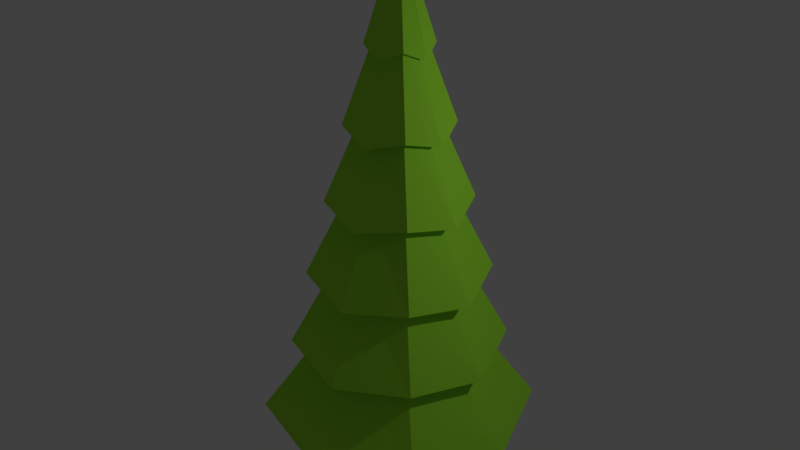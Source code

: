 # Source: Sapin.blend  (saved by Blender 2.78.0; exported with 4.5.12 LTS)
import bpy
from mathutils import Matrix  # noqa: F401  (used for matrix-valued properties, if any)

bpy.ops.wm.read_factory_settings(use_empty=True)
scene = bpy.context.scene
scene.name = 'Scene'

# ---- collections
col_collection_1 = bpy.data.collections.new('Collection 1'); scene.collection.children.link(col_collection_1)

# ---- materials (node trees are filled in below, after node groups)
mat_material_001 = bpy.data.materials.new('Material.001')
mat_material_001.alpha_threshold = 0.0
mat_material_001.diffuse_color = (0.04794, 0.1352, 0.01394, 1.0)
mat_material_001.roughness = 0.5
mat_material_002 = bpy.data.materials.new('Material.002')
mat_material_002.alpha_threshold = 0.0
mat_material_002.diffuse_color = (0.1424, 0.08637, 0.03657, 1.0)
mat_material_002.roughness = 0.5

# ---- material node trees
mat_material_001.use_nodes = True; mat_material_001.node_tree.nodes.clear()
_N = mat_material_001.node_tree.nodes; _L = mat_material_001.node_tree.links
n0 = _N.new('ShaderNodeOutputMaterial'); n0.name = 'Material Output'; n0.location = (300, 300)
n1 = _N.new('ShaderNodeBsdfDiffuse'); n1.name = 'Diffuse BSDF'; n1.location = (10, 300)
n1.inputs[0].default_value = (0.3478, 0.8, 0.04212, 1.0)
_L.new(n1.outputs[0], n0.inputs[0])
n0.is_active_output = True
mat_material_002.use_nodes = True; mat_material_002.node_tree.nodes.clear()
_N = mat_material_002.node_tree.nodes; _L = mat_material_002.node_tree.links
n0 = _N.new('ShaderNodeOutputMaterial'); n0.name = 'Material Output'; n0.location = (300, 300)
n1 = _N.new('ShaderNodeBsdfDiffuse'); n1.name = 'Diffuse BSDF'; n1.location = (10, 300)
n1.inputs[0].default_value = (0.8, 0.5041, 0.1673, 1.0)
_L.new(n1.outputs[0], n0.inputs[0])
n0.is_active_output = True

# ---- world
world_world = bpy.data.worlds.new('World'); scene.world = world_world
world_world.color = (0.05088, 0.05088, 0.05088)
world_world.use_sun_shadow = False
world_world.sun_shadow_jitter_overblur = 0.0
world_world.cycles.sampling_method = 'MANUAL'

# ---- lights
light_lamp = bpy.data.lights.new('Lamp', 'POINT')
light_lamp.transmission_factor = 0.0
light_lamp.cutoff_distance = 30.0
light_lamp.energy = 100.0
light_lamp.shadow_buffer_clip_start = 1.001
light_lamp.shadow_soft_size = 0.1
light_lamp.shadow_maximum_resolution = 0.006
light_lamp.use_absolute_resolution = True

# ---- meshes
me_cylinder = bpy.data.meshes.new('Cylinder')
me_cylinder.from_pydata([(1.512e-09, 1.017, -1.143), (-1.164e-08, 0.05163, 4.885), (0.7721, 0.7721, -1.0), (0.0365, 0.0365, 4.885), (1.017, -4.712e-08, -1.143), (0.05163, 1.004e-08, 4.885), (0.7721, -0.7721, -1.0), (0.0365, -0.0365, 4.885), (-8.738e-08, -1.017, -1.143), (-1.615e-08, -0.05163, 4.885), (-0.7721, -0.7721, -1.0), (-0.0365, -0.0365, 4.885), (-1.017, 9.455e-09, -1.143), (-0.05163, 1.291e-08, 4.885), (-0.7721, 0.7721, -1.0), (-0.0365, 0.0365, 4.885), (-3.589e-10, 0.8626, -0.1624), (-2.23e-09, 0.7084, 0.8184), (-4.101e-09, 0.5541, 1.799), (-5.972e-09, 0.3999, 2.78), (-7.843e-09, 0.2457, 3.761), (0.1866, 0.1866, 3.904), (0.3037, 0.3037, 2.923), (0.4208, 0.4208, 1.943), (0.5379, 0.5379, 0.9617), (0.655, 0.655, -0.01914), (0.2457, -4.957e-09, 3.761), (0.3999, -1.339e-08, 2.78), (0.5541, -2.182e-08, 1.799), (0.7084, -3.025e-08, 0.8184), (0.8626, -3.869e-08, -0.1624), (0.1866, -0.1866, 3.904), (0.3037, -0.3037, 2.923), (0.4208, -0.4208, 1.943), (0.5379, -0.5379, 0.9617), (0.655, -0.655, -0.01914), (-2.932e-08, -0.2457, 3.761), (-4.093e-08, -0.3999, 2.78), (-5.255e-08, -0.5541, 1.799), (-6.416e-08, -0.7084, 0.8184), (-7.577e-08, -0.8626, -0.1624), (-0.1866, -0.1866, 3.904), (-0.3037, -0.3037, 2.923), (-0.4208, -0.4208, 1.943), (-0.5379, -0.5379, 0.9617), (-0.655, -0.655, -0.01914), (-0.2457, 8.711e-09, 3.761), (-0.3999, 8.86e-09, 2.78), (-0.5541, 9.009e-09, 1.799), (-0.7084, 9.158e-09, 0.8184), (-0.8626, 9.306e-09, -0.1624), (-0.1866, 0.1866, 3.904), (-0.3037, 0.3037, 2.923), (-0.4208, 0.4208, 1.943), (-0.5379, 0.5379, 0.9617), (-0.655, 0.655, -0.01914), (2.315e-09, 0.3911, 3.585), (0.297, 0.297, 3.729), (0.3911, -1.416e-08, 3.585), (0.297, -0.297, 3.729), (-3.187e-08, -0.3911, 3.585), (-0.297, -0.297, 3.729), (-0.3911, 7.601e-09, 3.585), (-0.297, 0.297, 3.729), (7.658e-09, 0.6388, 2.605), (0.485, 0.485, 2.748), (0.6388, -2.658e-08, 2.605), (0.485, -0.485, 2.748), (-4.818e-08, -0.6388, 2.605), (-0.485, -0.485, 2.748), (-0.6388, 8.96e-09, 2.605), (-0.485, 0.485, 2.748), (9.699e-09, 0.8638, 1.624), (0.656, 0.656, 1.767), (0.8638, -3.464e-08, 1.624), (0.656, -0.656, 1.767), (-6.582e-08, -0.8638, 1.624), (-0.656, -0.656, 1.767), (-0.8638, 1.342e-08, 1.624), (-0.656, 0.656, 1.767), (1.649e-08, 1.097, 0.6428), (0.8329, 0.8329, 0.7861), (1.097, -4.538e-08, 0.6428), (0.8329, -0.8329, 0.7861), (-7.94e-08, -1.097, 0.6428), (-0.8329, -0.8329, 0.7861), (-1.097, 1.565e-08, 0.6428), (-0.8329, 0.8329, 0.7861), (1.416e-08, 1.303, -0.338), (0.9894, 0.9894, -0.1947), (1.303, -6.094e-08, -0.338), (0.9894, -0.9894, -0.1947), (-9.975e-08, -1.303, -0.338), (-0.9894, -0.9894, -0.1947), (-1.303, 1.155e-08, -0.338), (-0.9894, 0.9894, -0.1947), (1.264, 1.264, -1.176), (1.664, -8.508e-08, -1.319), (1.264, -1.264, -1.176), (-1.392e-07, -1.664, -1.319), (-1.264, -1.264, -1.176), (-1.664, 7.528e-09, -1.319), (-1.264, 1.264, -1.176), (6.337e-09, 1.664, -1.319), (0.1664, 0.1664, -1.514), (-3.638e-08, 0.2354, -1.514), (-3.483e-08, 0.2829, -2.087), (-3.483e-08, 0.2829, -0.9421), (0.2, 0.2, -2.087), (0.2, 0.2, -0.9421), (0.2829, -7.184e-09, -2.087), (0.2829, -7.184e-09, -0.9421), (0.2, -0.2, -2.087), (0.2, -0.2, -0.9421), (-5.956e-08, -0.2829, -2.087), (-5.956e-08, -0.2829, -0.9421), (-0.2, -0.2, -2.087), (-0.2, -0.2, -0.9421), (-0.2829, 8.556e-09, -2.087), (-0.2829, 8.556e-09, -0.9421), (-0.2, 0.2, -2.087), (-0.2, 0.2, -0.9421), (0.2354, -5.68e-09, -1.514), (0.1664, -0.1664, -1.514), (-5.696e-08, -0.2354, -1.514), (-0.1664, -0.1664, -1.514), (-0.2354, 7.415e-09, -1.514), (-0.1664, 0.1664, -1.514)], [], [(56, 1, 3, 57), (57, 3, 5, 58), (58, 5, 7, 59), (59, 7, 9, 60), (60, 9, 11, 61), (61, 11, 13, 62), (3, 1, 15, 13, 11, 9, 7, 5), (62, 13, 15, 63), (63, 15, 1, 56), (0, 2, 4, 6, 8, 10, 12, 14), (102, 55, 16, 103), (95, 54, 17, 88), (87, 53, 18, 80), (79, 52, 19, 72), (71, 51, 20, 64), (101, 50, 55, 102), (94, 49, 54, 95), (86, 48, 53, 87), (78, 47, 52, 79), (70, 46, 51, 71), (100, 45, 50, 101), (93, 44, 49, 94), (85, 43, 48, 86), (77, 42, 47, 78), (69, 41, 46, 70), (99, 40, 45, 100), (92, 39, 44, 93), (84, 38, 43, 85), (76, 37, 42, 77), (68, 36, 41, 69), (98, 35, 40, 99), (91, 34, 39, 92), (83, 33, 38, 84), (75, 32, 37, 76), (67, 31, 36, 68), (97, 30, 35, 98), (90, 29, 34, 91), (82, 28, 33, 83), (74, 27, 32, 75), (66, 26, 31, 67), (96, 25, 30, 97), (89, 24, 29, 90), (81, 23, 28, 82), (73, 22, 27, 74), (65, 21, 26, 66), (103, 16, 25, 96), (88, 17, 24, 89), (80, 18, 23, 81), (72, 19, 22, 73), (64, 20, 21, 65), (51, 63, 56, 20), (46, 62, 63, 51), (41, 61, 62, 46), (36, 60, 61, 41), (31, 59, 60, 36), (26, 58, 59, 31), (21, 57, 58, 26), (20, 56, 57, 21), (19, 64, 65, 22), (22, 65, 66, 27), (27, 66, 67, 32), (32, 67, 68, 37), (37, 68, 69, 42), (42, 69, 70, 47), (47, 70, 71, 52), (52, 71, 64, 19), (18, 72, 73, 23), (23, 73, 74, 28), (28, 74, 75, 33), (33, 75, 76, 38), (38, 76, 77, 43), (43, 77, 78, 48), (48, 78, 79, 53), (53, 79, 72, 18), (17, 80, 81, 24), (24, 81, 82, 29), (29, 82, 83, 34), (34, 83, 84, 39), (39, 84, 85, 44), (44, 85, 86, 49), (49, 86, 87, 54), (54, 87, 80, 17), (16, 88, 89, 25), (25, 89, 90, 30), (30, 90, 91, 35), (35, 91, 92, 40), (40, 92, 93, 45), (45, 93, 94, 50), (50, 94, 95, 55), (55, 95, 88, 16), (0, 103, 96, 2), (2, 96, 97, 4), (4, 97, 98, 6), (6, 98, 99, 8), (8, 99, 100, 10), (10, 100, 101, 12), (12, 101, 102, 14), (14, 102, 103, 0), (108, 104, 122, 110), (105, 107, 109, 104), (110, 122, 123, 112), (104, 109, 111, 122), (112, 123, 124, 114), (122, 111, 113, 123), (114, 124, 125, 116), (123, 113, 115, 124), (116, 125, 126, 118), (124, 115, 117, 125), (118, 126, 127, 120), (125, 117, 119, 126), (109, 107, 121, 119, 117, 115, 113, 111), (120, 127, 105, 106), (126, 119, 121, 127), (106, 105, 104, 108), (127, 121, 107, 105), (106, 108, 110, 112, 114, 116, 118, 120)])
me_cylinder.polygons.foreach_set('material_index', [0, 0, 0, 0, 0, 0, 0, 0, 0, 0, 0, 0, 0, 0, 0, 0, 0, 0, 0, 0, 0, 0, 0, 0, 0, 0, 0, 0, 0, 0, 0, 0, 0, 0, 0, 0, 0, 0, 0, 0, 0, 0, 0, 0, 0, 0, 0, 0, 0, 0, 0, 0, 0, 0, 0, 0, 0, 0, 0, 0, 0, 0, 0, 0, 0, 0, 0, 0, 0, 0, 0, 0, 0, 0, 0, 0, 0, 0, 0, 0, 0, 0, 0, 0, 0, 0, 0, 0, 0, 0, 0, 0, 0, 0, 0, 0, 0, 0, 1, 1, 1, 1, 1, 1, 1, 1, 1, 1, 1, 1, 1, 1, 1, 1, 1, 1])
me_cylinder.materials.append(mat_material_001)
me_cylinder.materials.append(mat_material_002)
me_cylinder.use_remesh_preserve_volume = False
me_cylinder.use_remesh_preserve_attributes = False
me_cylinder.use_mirror_vertex_groups = False
me_cylinder.update()

# ---- objects
ob_cylinder = bpy.data.objects.new('Cylinder', me_cylinder)
ob_lamp = bpy.data.objects.new('Lamp', light_lamp)

# ---- transforms, parenting, visibility, modifiers, constraints
ob_cylinder.location = (0.0, 0.0, 2.091)
ob_cylinder.lineart.crease_threshold = 0.0
ob_lamp.location = (4.076, 1.005, 5.904)
ob_lamp.rotation_euler = (0.6503, 0.05522, 1.866)
ob_lamp.lock_rotations_4d = False
ob_lamp.empty_display_type = 'ARROWS'
ob_lamp.color = (0.0, 0.0, 0.0, 0.0)
ob_lamp.lineart.crease_threshold = 0.0

# ---- collection membership
col_collection_1.objects.link(ob_cylinder)
col_collection_1.objects.link(ob_lamp)

# ---- scene / render settings (as saved in the file)
scene.frame_start = 1; scene.frame_end = 250; scene.frame_set(1)
scene.render.engine = 'CYCLES'
scene.render.resolution_percentage = 50
scene.render.dither_intensity = 0.0
scene.cycles.use_denoising = False
scene.cycles.samples = 128
scene.cycles.sampling_pattern = 'TABULATED_SOBOL'
scene.cycles.light_sampling_threshold = 0.0
scene.cycles.use_adaptive_sampling = False
scene.cycles.use_light_tree = False
scene.cycles.blur_glossy = 0.0
scene.cycles.sample_clamp_indirect = 0.0
scene.view_settings.view_transform = 'Standard'
bpy.context.view_layer.update()

# ---- added for rendering (the .blend has no active camera): camera
cam_auto = bpy.data.cameras.new('AutoCamera')
cam_auto.lens = 50.0
cam_auto.sensor_width = 36.0
cam_auto.clip_end = 1000.0
ob_auto_camera = bpy.data.objects.new('AutoCamera', cam_auto)
scene.collection.objects.link(ob_auto_camera)
ob_auto_camera.location = (7.78355, -9.34026, 9.71659)
ob_auto_camera.rotation_euler = (1.09748, -7.21219e-08, 0.694738)
scene.camera = ob_auto_camera
bpy.context.view_layer.update()
